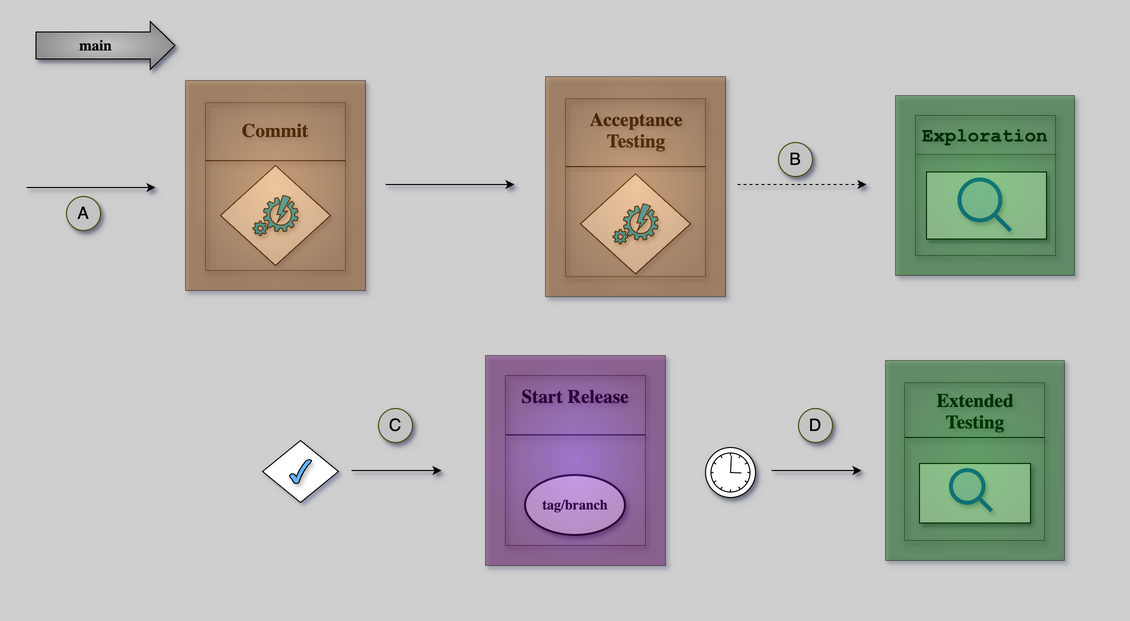

The diagram above was exported from draw.io. Its source (the exported page's mxGraphModel, read from the mxfile embedded in the PNG):
<mxGraphModel dx="858" dy="-6607" grid="1" gridSize="10" guides="1" tooltips="1" connect="1" arrows="1" fold="1" page="1" pageScale="1" pageWidth="1654" pageHeight="1169" background="#CFCFCF" math="0" shadow="1">
  <root>
    <mxCell id="0" />
    <mxCell id="1" parent="0" />
    <mxCell id="G46-tSZCfBZYrONh_9nJ-37" value="" style="group;strokeColor=none;dashed=1;dashPattern=12 12;shadow=1;" parent="1" vertex="1" connectable="0">
      <mxGeometry x="20" y="7030" width="1110" height="600" as="geometry" />
    </mxCell>
    <mxCell id="axHM15O4jyJfmJLwlvJT-1" value="" style="points=[[0.145,0.145,0],[0.5,0,0],[0.855,0.145,0],[1,0.5,0],[0.855,0.855,0],[0.5,1,0],[0.145,0.855,0],[0,0.5,0]];shape=mxgraph.bpmn.event;html=1;verticalLabelPosition=bottom;labelBackgroundColor=#ffffff;verticalAlign=top;align=center;perimeter=ellipsePerimeter;outlineConnect=0;aspect=fixed;outline=standard;symbol=timer;shadow=1;" parent="1" vertex="1">
      <mxGeometry x="720" y="7472" width="50" height="50" as="geometry" />
    </mxCell>
    <mxCell id="axHM15O4jyJfmJLwlvJT-3" value="" style="endArrow=classic;html=1;rounded=0;shadow=1;" parent="1" edge="1">
      <mxGeometry width="50" height="50" relative="1" as="geometry">
        <mxPoint x="786" y="7495" as="sourcePoint" />
        <mxPoint x="876" y="7495" as="targetPoint" />
      </mxGeometry>
    </mxCell>
    <mxCell id="aCDJL3sqAOU6FaK6RYbX-1" value="" style="shape=flexArrow;endArrow=classic;html=1;rounded=0;width=26.896551724137932;endSize=7.910344827586208;fillColor=#C7C7C7;gradientColor=#919191;gradientDirection=radial;shadow=1;" parent="1" edge="1">
      <mxGeometry width="50" height="50" relative="1" as="geometry">
        <mxPoint x="50" y="7070" as="sourcePoint" />
        <mxPoint x="190" y="7070" as="targetPoint" />
      </mxGeometry>
    </mxCell>
    <mxCell id="aCDJL3sqAOU6FaK6RYbX-2" value="&lt;font size=&quot;1&quot; face=&quot;Lucida Console&quot;&gt;&lt;b style=&quot;font-size: 15px;&quot;&gt;main&lt;br&gt;&lt;/b&gt;&lt;/font&gt;" style="text;html=1;strokeColor=none;fillColor=none;align=center;verticalAlign=middle;whiteSpace=wrap;rounded=0;shadow=1;" parent="1" vertex="1">
      <mxGeometry x="81" y="7060" width="59" height="20" as="geometry" />
    </mxCell>
    <mxCell id="NgBdOAG6LvRnoxOK7imG-1" value="" style="endArrow=classic;html=1;rounded=0;shadow=1;" parent="1" edge="1">
      <mxGeometry width="50" height="50" relative="1" as="geometry">
        <mxPoint x="41" y="7212" as="sourcePoint" />
        <mxPoint x="170" y="7212" as="targetPoint" />
      </mxGeometry>
    </mxCell>
    <mxCell id="NgBdOAG6LvRnoxOK7imG-2" value="&lt;font style=&quot;font-size: 17px;&quot;&gt;A&lt;/font&gt;" style="ellipse;whiteSpace=wrap;html=1;aspect=fixed;fillColor=#C4C4C4;strokeColor=#454505;shadow=1;" parent="1" vertex="1">
      <mxGeometry x="81" y="7221" width="34" height="34" as="geometry" />
    </mxCell>
    <mxCell id="NgBdOAG6LvRnoxOK7imG-3" value="&lt;font style=&quot;font-size: 17px;&quot;&gt;B&lt;/font&gt;" style="ellipse;whiteSpace=wrap;html=1;aspect=fixed;fillColor=#C4C4C4;strokeColor=#454505;shadow=1;" parent="1" vertex="1">
      <mxGeometry x="793" y="7167" width="34" height="34" as="geometry" />
    </mxCell>
    <mxCell id="NgBdOAG6LvRnoxOK7imG-5" value="&lt;font style=&quot;font-size: 17px;&quot;&gt;D&lt;/font&gt;" style="ellipse;whiteSpace=wrap;html=1;aspect=fixed;fillColor=#C4C4C4;strokeColor=#454505;shadow=1;" parent="1" vertex="1">
      <mxGeometry x="813" y="7433" width="34" height="34" as="geometry" />
    </mxCell>
    <mxCell id="NgBdOAG6LvRnoxOK7imG-6" value="" style="endArrow=classic;html=1;rounded=0;shadow=1;" parent="1" edge="1">
      <mxGeometry width="50" height="50" relative="1" as="geometry">
        <mxPoint x="400" y="7209" as="sourcePoint" />
        <mxPoint x="529" y="7209" as="targetPoint" />
      </mxGeometry>
    </mxCell>
    <mxCell id="NgBdOAG6LvRnoxOK7imG-7" value="" style="endArrow=classic;html=1;rounded=0;dashed=1;shadow=1;" parent="1" edge="1">
      <mxGeometry width="50" height="50" relative="1" as="geometry">
        <mxPoint x="752" y="7209" as="sourcePoint" />
        <mxPoint x="881" y="7209" as="targetPoint" />
      </mxGeometry>
    </mxCell>
    <mxCell id="NgBdOAG6LvRnoxOK7imG-11" value="" style="endArrow=classic;html=1;rounded=0;shadow=1;" parent="1" edge="1">
      <mxGeometry width="50" height="50" relative="1" as="geometry">
        <mxPoint x="366" y="7495" as="sourcePoint" />
        <mxPoint x="456" y="7495" as="targetPoint" />
      </mxGeometry>
    </mxCell>
    <mxCell id="NgBdOAG6LvRnoxOK7imG-12" value="&lt;font style=&quot;font-size: 17px;&quot;&gt;C&lt;/font&gt;" style="ellipse;whiteSpace=wrap;html=1;aspect=fixed;fillColor=#C4C4C4;strokeColor=#454505;shadow=1;" parent="1" vertex="1">
      <mxGeometry x="393" y="7433" width="34" height="34" as="geometry" />
    </mxCell>
    <mxCell id="NgBdOAG6LvRnoxOK7imG-13" value="" style="group;fontFamily=Lucida Console;fontStyle=1;fontSize=14;shadow=1;" parent="1" vertex="1" connectable="0">
      <mxGeometry x="277" y="7465" width="76" height="62" as="geometry" />
    </mxCell>
    <mxCell id="NgBdOAG6LvRnoxOK7imG-14" value="" style="rhombus;whiteSpace=wrap;html=1;shadow=0;fontFamily=Lucida Console;fontSize=14;align=center;strokeWidth=1;spacing=6;spacingTop=-4;strokeColor=#050505;fontStyle=1" parent="NgBdOAG6LvRnoxOK7imG-13" vertex="1">
      <mxGeometry width="76" height="62" as="geometry" />
    </mxCell>
    <mxCell id="NgBdOAG6LvRnoxOK7imG-15" value="" style="verticalLabelPosition=bottom;verticalAlign=top;html=1;shape=mxgraph.basic.tick;fillColor=#66B2FF;fontFamily=Lucida Console;fontStyle=1;fontSize=14;shadow=1;" parent="NgBdOAG6LvRnoxOK7imG-13" vertex="1">
      <mxGeometry x="26.945454545454545" y="18.944444444444443" width="22.10909090909091" height="24.11111111111111" as="geometry" />
    </mxCell>
    <mxCell id="nj6EWOdkMifsNvgGFSnO-2" value="" style="group;strokeColor=#666666;fontFamily=Courier New;shadow=1;" parent="1" vertex="1" connectable="0">
      <mxGeometry x="520" y="7400" width="140" height="170" as="geometry" />
    </mxCell>
    <mxCell id="nj6EWOdkMifsNvgGFSnO-3" value="tag/branch" style="strokeWidth=2;html=1;shape=mxgraph.flowchart.start_1;whiteSpace=wrap;fontFamily=Lucida Console;fontStyle=1;fontSize=14;shadow=1;" parent="1" vertex="1">
      <mxGeometry x="540" y="7500" width="100" height="60" as="geometry" />
    </mxCell>
    <mxCell id="nj6EWOdkMifsNvgGFSnO-4" value="" style="endArrow=none;html=1;rounded=0;entryX=0.627;entryY=0.998;entryDx=0;entryDy=0;entryPerimeter=0;fontStyle=1;fontFamily=Lucida Console;shadow=1;" parent="1" edge="1">
      <mxGeometry width="50" height="50" relative="1" as="geometry">
        <mxPoint x="520" y="7459.41" as="sourcePoint" />
        <mxPoint x="660" y="7459.41" as="targetPoint" />
      </mxGeometry>
    </mxCell>
    <mxCell id="nj6EWOdkMifsNvgGFSnO-5" value="&lt;h1&gt;&lt;span style=&quot;font-size: 19px;&quot;&gt;Start Release&lt;/span&gt;&lt;/h1&gt;" style="text;html=1;strokeColor=none;fillColor=none;spacing=5;spacingTop=-20;whiteSpace=wrap;overflow=hidden;rounded=0;fontStyle=1;fontFamily=Lucida Console;fontSize=8;align=center;shadow=1;" parent="1" vertex="1">
      <mxGeometry x="521" y="7410" width="137.5" height="50.5" as="geometry" />
    </mxCell>
    <mxCell id="nj6EWOdkMifsNvgGFSnO-6" value="" style="group;strokeColor=default;fillColor=#9933FF;gradientColor=#660066;gradientDirection=radial;opacity=40;fontFamily=Courier New;shadow=1;" parent="1" vertex="1" connectable="0">
      <mxGeometry x="500" y="7380" width="180" height="210" as="geometry" />
    </mxCell>
    <mxCell id="nj6EWOdkMifsNvgGFSnO-8" value="" style="group;strokeColor=#666666;fontFamily=Courier New;shadow=1;" parent="1" vertex="1" connectable="0">
      <mxGeometry x="919" y="7407.22" width="140" height="157.78" as="geometry" />
    </mxCell>
    <mxCell id="nj6EWOdkMifsNvgGFSnO-9" value="" style="group;strokeWidth=1;fontFamily=Lucida Console;fontStyle=1;fontSize=14;shadow=1;" parent="1" vertex="1" connectable="0">
      <mxGeometry x="934" y="7488" width="111" height="59.44" as="geometry" />
    </mxCell>
    <mxCell id="nj6EWOdkMifsNvgGFSnO-10" value="" style="rounded=0;whiteSpace=wrap;html=1;strokeWidth=1;fontFamily=Lucida Console;fontStyle=1;fontSize=14;shadow=1;" parent="nj6EWOdkMifsNvgGFSnO-9" vertex="1">
      <mxGeometry width="111" height="59.44" as="geometry" />
    </mxCell>
    <mxCell id="nj6EWOdkMifsNvgGFSnO-11" value="" style="shape=mxgraph.ios7.icons.looking_glass;verticalLabelPosition=bottom;labelBackgroundColor=default;verticalAlign=top;aspect=fixed;strokeColor=#1E6FD9;fillColor=#DCEBFB;strokeWidth=4;fontFamily=Lucida Console;fontStyle=1;fontSize=14;shadow=1;" parent="nj6EWOdkMifsNvgGFSnO-9" vertex="1">
      <mxGeometry x="31.9125" y="7.097313432835821" width="40.72083582089552" height="40.72083582089552" as="geometry" />
    </mxCell>
    <mxCell id="nj6EWOdkMifsNvgGFSnO-12" value="" style="endArrow=none;html=1;rounded=0;entryX=0.627;entryY=0.998;entryDx=0;entryDy=0;entryPerimeter=0;fontStyle=1;fontFamily=Lucida Console;shadow=1;" parent="1" edge="1">
      <mxGeometry width="50" height="50" relative="1" as="geometry">
        <mxPoint x="919.5" y="7462" as="sourcePoint" />
        <mxPoint x="1059.5" y="7462" as="targetPoint" />
      </mxGeometry>
    </mxCell>
    <mxCell id="nj6EWOdkMifsNvgGFSnO-13" value="&lt;h1&gt;&lt;span&gt;&lt;font style=&quot;font-size: 19px; line-height: 110%;&quot;&gt;Extended Testing&lt;/font&gt;&lt;/span&gt;&lt;/h1&gt;" style="text;html=1;strokeColor=none;fillColor=none;spacing=5;spacingTop=-20;whiteSpace=wrap;overflow=hidden;rounded=0;fontStyle=1;fontFamily=Lucida Console;fontSize=8;align=center;shadow=1;" parent="1" vertex="1">
      <mxGeometry x="923.5" y="7415" width="132" height="49" as="geometry" />
    </mxCell>
    <mxCell id="nj6EWOdkMifsNvgGFSnO-14" value="" style="group;strokeColor=default;fillColor=#009900;gradientColor=#006600;gradientDirection=radial;opacity=40;fontFamily=Courier New;shadow=1;" parent="1" vertex="1" connectable="0">
      <mxGeometry x="900" y="7385" width="179" height="200" as="geometry" />
    </mxCell>
    <mxCell id="nj6EWOdkMifsNvgGFSnO-15" value="" style="group;strokeColor=#666666;fontFamily=Courier New;shadow=1;" parent="1" vertex="1" connectable="0">
      <mxGeometry x="220" y="7127.22" width="140" height="167.78" as="geometry" />
    </mxCell>
    <mxCell id="nj6EWOdkMifsNvgGFSnO-16" value="" style="group;fontFamily=Lucida Console;fontSize=14;shadow=1;" parent="1" vertex="1" connectable="0">
      <mxGeometry x="235" y="7190.002222222222" width="110" height="100" as="geometry" />
    </mxCell>
    <mxCell id="nj6EWOdkMifsNvgGFSnO-17" value="" style="rhombus;whiteSpace=wrap;html=1;shadow=0;fontFamily=Lucida Console;fontSize=14;align=center;strokeWidth=1;spacing=6;spacingTop=-4;strokeColor=#050505;fontStyle=1" parent="nj6EWOdkMifsNvgGFSnO-16" vertex="1">
      <mxGeometry width="110" height="100" as="geometry" />
    </mxCell>
    <mxCell id="nj6EWOdkMifsNvgGFSnO-18" value="&lt;span style=&quot;font-size: 14px;&quot;&gt;&lt;br style=&quot;font-size: 14px;&quot;&gt;&lt;/span&gt;" style="verticalLabelPosition=bottom;html=1;verticalAlign=top;align=center;strokeColor=#050505;fillColor=#00BEF2;shape=mxgraph.azure.automation;pointerEvents=1;fontSize=14;fontStyle=1;fontFamily=Lucida Console;shadow=1;" parent="nj6EWOdkMifsNvgGFSnO-16" vertex="1">
      <mxGeometry x="32.5" y="30" width="45" height="40" as="geometry" />
    </mxCell>
    <mxCell id="nj6EWOdkMifsNvgGFSnO-19" value="&lt;h1&gt;&lt;span style=&quot;&quot;&gt;&lt;font style=&quot;font-size: 19px;&quot;&gt;Commit&lt;/font&gt;&lt;/span&gt;&lt;/h1&gt;" style="text;html=1;strokeColor=none;fillColor=none;spacing=5;spacingTop=-20;whiteSpace=wrap;overflow=hidden;rounded=0;fontStyle=1;fontFamily=Lucida Console;align=center;shadow=1;" parent="1" vertex="1">
      <mxGeometry x="225" y="7134.22" width="130" height="40" as="geometry" />
    </mxCell>
    <mxCell id="nj6EWOdkMifsNvgGFSnO-20" value="" style="endArrow=none;html=1;rounded=0;entryX=0.627;entryY=0.998;entryDx=0;entryDy=0;entryPerimeter=0;fontStyle=1;fontFamily=Lucida Console;shadow=1;" parent="1" edge="1">
      <mxGeometry width="50" height="50" relative="1" as="geometry">
        <mxPoint x="220" y="7185.22" as="sourcePoint" />
        <mxPoint x="360" y="7185.22" as="targetPoint" />
      </mxGeometry>
    </mxCell>
    <mxCell id="nj6EWOdkMifsNvgGFSnO-21" value="" style="group;strokeColor=default;fillColor=#FF9933;gradientColor=#994C00;gradientDirection=radial;opacity=40;fontFamily=Courier New;shadow=1;" parent="1" vertex="1" connectable="0">
      <mxGeometry x="200" y="7105" width="180" height="210" as="geometry" />
    </mxCell>
    <mxCell id="nj6EWOdkMifsNvgGFSnO-22" value="" style="group;strokeColor=#666666;fontFamily=Courier New;shadow=1;" parent="1" vertex="1" connectable="0">
      <mxGeometry x="580" y="7123.33" width="140" height="177.78" as="geometry" />
    </mxCell>
    <mxCell id="nj6EWOdkMifsNvgGFSnO-23" value="" style="group;fontFamily=Lucida Console;fontSize=14;shadow=1;" parent="1" vertex="1" connectable="0">
      <mxGeometry x="595" y="7198.332222222222" width="110" height="100" as="geometry" />
    </mxCell>
    <mxCell id="nj6EWOdkMifsNvgGFSnO-24" value="" style="rhombus;whiteSpace=wrap;html=1;shadow=0;fontFamily=Lucida Console;fontSize=14;align=center;strokeWidth=1;spacing=6;spacingTop=-4;strokeColor=#050505;fontStyle=1" parent="nj6EWOdkMifsNvgGFSnO-23" vertex="1">
      <mxGeometry width="110" height="100" as="geometry" />
    </mxCell>
    <mxCell id="nj6EWOdkMifsNvgGFSnO-25" value="&lt;span style=&quot;font-size: 14px;&quot;&gt;&lt;br style=&quot;font-size: 14px;&quot;&gt;&lt;/span&gt;" style="verticalLabelPosition=bottom;html=1;verticalAlign=top;align=center;strokeColor=#050505;fillColor=#00BEF2;shape=mxgraph.azure.automation;pointerEvents=1;fontSize=14;fontStyle=1;fontFamily=Lucida Console;shadow=1;" parent="nj6EWOdkMifsNvgGFSnO-23" vertex="1">
      <mxGeometry x="32.5" y="30" width="45" height="40" as="geometry" />
    </mxCell>
    <mxCell id="nj6EWOdkMifsNvgGFSnO-26" value="" style="endArrow=none;html=1;rounded=0;entryX=0.627;entryY=0.998;entryDx=0;entryDy=0;entryPerimeter=0;fontStyle=1;fontFamily=Lucida Console;shadow=1;" parent="1" edge="1">
      <mxGeometry width="50" height="50" relative="1" as="geometry">
        <mxPoint x="580" y="7191.11" as="sourcePoint" />
        <mxPoint x="720" y="7191.11" as="targetPoint" />
      </mxGeometry>
    </mxCell>
    <mxCell id="nj6EWOdkMifsNvgGFSnO-27" value="&lt;h1&gt;&lt;span&gt;&lt;font style=&quot;font-size: 19px; line-height: 110%;&quot;&gt;Acceptance Testing&lt;/font&gt;&lt;/span&gt;&lt;/h1&gt;" style="text;html=1;strokeColor=none;fillColor=none;spacing=5;spacingTop=-20;whiteSpace=wrap;overflow=hidden;rounded=0;fontStyle=1;fontFamily=Lucida Console;fontSize=8;align=center;shadow=1;" parent="1" vertex="1">
      <mxGeometry x="585" y="7134.33" width="132" height="50" as="geometry" />
    </mxCell>
    <mxCell id="nj6EWOdkMifsNvgGFSnO-28" value="" style="group;strokeColor=default;fillColor=#FF9933;gradientColor=#994C00;gradientDirection=radial;opacity=40;fontFamily=Courier New;shadow=1;" parent="1" vertex="1" connectable="0">
      <mxGeometry x="560" y="7101.11" width="180" height="220" as="geometry" />
    </mxCell>
    <mxCell id="nj6EWOdkMifsNvgGFSnO-29" value="" style="group;strokeColor=#666666;fontFamily=Courier New;shadow=1;" parent="1" vertex="1" connectable="0">
      <mxGeometry x="930" y="7140" width="140" height="140" as="geometry" />
    </mxCell>
    <mxCell id="nj6EWOdkMifsNvgGFSnO-30" value="&lt;h1 style=&quot;border-color: var(--border-color); color: rgb(0, 0, 0);&quot;&gt;&lt;font style=&quot;border-color: var(--border-color); font-size: 19px;&quot;&gt;Exploration&lt;/font&gt;&lt;/h1&gt;" style="text;html=1;strokeColor=none;fillColor=none;spacing=5;spacingTop=-20;whiteSpace=wrap;overflow=hidden;rounded=0;fontStyle=1;fontFamily=Courier New;fontColor=#4D4D4D;shadow=1;" parent="1" vertex="1">
      <mxGeometry x="932" y="7140" width="138" height="40" as="geometry" />
    </mxCell>
    <mxCell id="nj6EWOdkMifsNvgGFSnO-31" value="" style="endArrow=none;html=1;rounded=0;entryX=0.627;entryY=0.998;entryDx=0;entryDy=0;entryPerimeter=0;fontStyle=1;fontFamily=Lucida Console;fontColor=#4D4D4D;strokeColor=#666666;shadow=1;" parent="1" edge="1">
      <mxGeometry width="50" height="50" relative="1" as="geometry">
        <mxPoint x="930" y="7179" as="sourcePoint" />
        <mxPoint x="1070" y="7179" as="targetPoint" />
      </mxGeometry>
    </mxCell>
    <mxCell id="nj6EWOdkMifsNvgGFSnO-32" value="" style="group;strokeWidth=1;fontFamily=Lucida Console;fontStyle=1;fontSize=14;shadow=1;" parent="1" vertex="1" connectable="0">
      <mxGeometry x="941" y="7196.5" width="120" height="67" as="geometry" />
    </mxCell>
    <mxCell id="nj6EWOdkMifsNvgGFSnO-33" value="" style="rounded=0;whiteSpace=wrap;html=1;strokeWidth=1;fontFamily=Lucida Console;fontStyle=1;fontSize=14;shadow=1;" parent="nj6EWOdkMifsNvgGFSnO-32" vertex="1">
      <mxGeometry width="120" height="67" as="geometry" />
    </mxCell>
    <mxCell id="nj6EWOdkMifsNvgGFSnO-34" value="" style="shape=mxgraph.ios7.icons.looking_glass;verticalLabelPosition=bottom;labelBackgroundColor=default;verticalAlign=top;aspect=fixed;strokeColor=#1E6FD9;fillColor=#DCEBFB;strokeWidth=4;fontFamily=Lucida Console;fontStyle=1;fontSize=14;shadow=1;" parent="nj6EWOdkMifsNvgGFSnO-32" vertex="1">
      <mxGeometry x="33.5" y="8" width="51" height="51" as="geometry" />
    </mxCell>
    <mxCell id="nj6EWOdkMifsNvgGFSnO-35" value="" style="group;strokeColor=default;fillColor=#009900;gradientColor=#006600;gradientDirection=radial;opacity=40;fontFamily=Courier New;shadow=1;" parent="1" vertex="1" connectable="0">
      <mxGeometry x="910" y="7120" width="179" height="180" as="geometry" />
    </mxCell>
  </root>
</mxGraphModel>